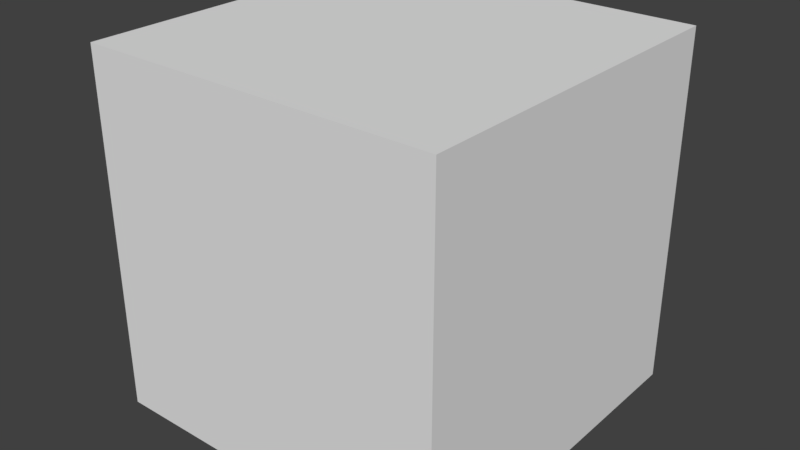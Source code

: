 # Source: many-object-tweening-1a.blend  (saved by Blender 2.79.0; exported with 4.5.12 LTS)
import bpy
from mathutils import Matrix  # noqa: F401  (used for matrix-valued properties, if any)

bpy.ops.wm.read_factory_settings(use_empty=True)
scene = bpy.context.scene
scene.name = 'Scene'

# ---- collections
col_collection_1 = bpy.data.collections.new('Collection 1'); scene.collection.children.link(col_collection_1)

# ---- world
world_world = bpy.data.worlds.new('World'); scene.world = world_world
world_world.color = (0.05088, 0.05088, 0.05088)
world_world.use_sun_shadow = False
world_world.sun_shadow_jitter_overblur = 0.0
world_world.cycles.sampling_method = 'MANUAL'

# ---- meshes
me_box_1_geo = bpy.data.meshes.new('box_1_geo')
me_box_1_geo.from_pydata([(-0.5, -0.5, -0.5), (-0.5, -0.5, 0.5), (-0.5, 0.5, -0.5), (-0.5, 0.5, 0.5), (0.5, -0.5, -0.5), (0.5, -0.5, 0.5), (0.5, 0.5, -0.5), (0.5, 0.5, 0.5), (-0.5, 0.0, -0.5), (-0.5, -0.5, 0.0), (-0.5, 0.0, 0.5), (-0.5, 0.5, 0.0), (0.0, 0.5, -0.5), (0.0, 0.5, 0.5), (0.5, 0.5, 0.0), (0.5, 0.0, -0.5), (0.5, 0.0, 0.5), (0.5, -0.5, 0.0), (0.0, -0.5, -0.5), (0.0, -0.5, 0.5), (0.0, 0.0, 0.5), (0.0, 0.0, -0.5), (0.0, -0.5, 0.0), (0.5, 0.0, 0.0), (0.0, 0.5, 0.0), (-0.5, 0.0, 0.0), (-0.5, -0.25, -0.5), (-0.5, -0.5, 0.25), (-0.5, 0.25, 0.5), (-0.5, 0.5, -0.25), (-0.25, 0.5, -0.5), (0.25, 0.5, 0.5), (0.5, 0.5, -0.25), (0.5, 0.25, -0.5), (0.5, -0.25, 0.5), (0.5, -0.5, -0.25), (0.25, -0.5, -0.5), (-0.25, -0.5, 0.5), (-0.5, 0.25, -0.5), (-0.5, -0.5, -0.25), (-0.5, -0.25, 0.5), (-0.5, 0.5, 0.25), (0.25, 0.5, -0.5), (-0.25, 0.5, 0.5), (0.5, 0.5, 0.25), (0.5, -0.25, -0.5), (0.5, 0.25, 0.5), (0.5, -0.5, 0.25), (-0.25, -0.5, -0.5), (0.25, -0.5, 0.5), (0.0, -0.25, 0.5), (0.0, 0.25, 0.5), (0.25, 0.0, 0.5), (-0.25, 0.0, 0.5), (0.0, -0.25, -0.5), (0.0, 0.25, -0.5), (-0.25, 0.0, -0.5), (0.25, 0.0, -0.5), (-0.25, -0.5, 0.0), (0.25, -0.5, 0.0), (0.0, -0.5, -0.25), (0.0, -0.5, 0.25), (0.5, -0.25, 0.0), (0.5, 0.25, 0.0), (0.5, 0.0, -0.25), (0.5, 0.0, 0.25), (0.25, 0.5, 0.0), (-0.25, 0.5, 0.0), (0.0, 0.5, -0.25), (0.0, 0.5, 0.25), (-0.5, 0.25, 0.0), (-0.5, -0.25, 0.0), (-0.5, 0.0, -0.25), (-0.5, 0.0, 0.25), (-0.5, -0.25, 0.25), (-0.5, -0.25, -0.25), (-0.5, 0.25, -0.25), (-0.25, 0.5, 0.25), (-0.25, 0.5, -0.25), (0.25, 0.5, -0.25), (0.5, 0.25, 0.25), (0.5, 0.25, -0.25), (0.5, -0.25, -0.25), (0.25, -0.5, 0.25), (0.25, -0.5, -0.25), (-0.25, -0.5, -0.25), (0.25, 0.25, -0.5), (-0.25, 0.25, -0.5), (-0.25, -0.25, -0.5), (-0.25, 0.25, 0.5), (0.25, 0.25, 0.5), (0.25, -0.25, 0.5), (-0.25, -0.25, 0.5), (0.25, -0.25, -0.5), (-0.25, -0.5, 0.25), (0.5, -0.25, 0.25), (0.25, 0.5, 0.25), (-0.5, 0.25, 0.25), (0.375, 0.5, 0.375), (0.375, 0.5, -0.125), (-0.125, 0.5, -0.125), (-0.125, 0.5, 0.375), (-0.125, 0.5, 0.125), (-0.375, 0.5, 0.125), (-0.375, 0.5, 0.375), (-0.125, 0.5, -0.375), (-0.375, 0.5, -0.375), (-0.375, 0.5, -0.125), (0.375, 0.5, -0.375), (0.125, 0.5, -0.375), (0.125, 0.5, -0.125), (0.375, 0.5, 0.125), (0.125, 0.5, 0.125), (0.125, 0.5, 0.375), (-0.125, -0.5, 0.125), (0.125, -0.5, -0.125), (-0.375, -0.5, 0.375), (0.375, -0.5, -0.375), (0.125, -0.5, -0.375), (-0.125, -0.5, -0.125), (-0.375, -0.5, 0.125), (-0.125, -0.5, -0.375), (-0.375, -0.5, -0.375), (-0.375, -0.5, -0.125), (0.375, -0.5, -0.125), (0.125, -0.5, 0.125), (-0.125, -0.5, 0.375), (0.375, -0.5, 0.125), (0.125, -0.5, 0.375), (0.375, -0.5, 0.375)], [], [(28, 41, 97), (69, 113, 96), (34, 47, 95), (45, 36, 93), (40, 37, 92), (50, 49, 91), (51, 52, 90), (28, 53, 89), (54, 48, 88), (55, 56, 87), (33, 57, 86), (58, 119, 22), (83, 128, 61), (62, 35, 82), (63, 64, 81), (46, 65, 80), (3, 43, 104), (70, 29, 76), (71, 72, 75), (40, 73, 74), (74, 25, 71), (27, 71, 9), (1, 74, 27), (75, 8, 26), (39, 26, 0), (9, 75, 39), (76, 2, 38), (72, 38, 8), (25, 76, 72), (68, 105, 78), (78, 106, 29), (79, 109, 68), (109, 42, 12), (80, 23, 63), (44, 63, 14), (7, 80, 44), (81, 15, 33), (32, 33, 6), (14, 81, 32), (82, 4, 45), (64, 45, 15), (23, 82, 64), (22, 59, 125), (127, 47, 83), (59, 124, 17), (18, 60, 121), (85, 48, 121), (9, 123, 58), (86, 21, 55), (42, 55, 12), (6, 86, 42), (87, 8, 38), (30, 38, 2), (12, 87, 30), (88, 0, 26), (56, 26, 8), (21, 88, 56), (89, 20, 51), (43, 51, 13), (3, 89, 43), (90, 16, 46), (31, 46, 7), (13, 90, 31), (91, 5, 34), (52, 34, 16), (20, 91, 52), (92, 19, 50), (53, 50, 20), (10, 92, 53), (93, 18, 54), (57, 54, 21), (15, 93, 57), (27, 120, 94), (37, 126, 19), (95, 17, 62), (65, 62, 23), (16, 95, 65), (113, 31, 96), (97, 11, 70), (73, 70, 25), (10, 97, 73), (28, 3, 41), (69, 13, 113), (34, 5, 47), (45, 4, 36), (40, 1, 37), (50, 19, 49), (51, 20, 52), (28, 10, 53), (54, 18, 48), (55, 21, 56), (33, 15, 57), (60, 119, 85), (49, 129, 5), (62, 17, 35), (63, 23, 64), (46, 16, 65), (104, 43, 77), (70, 11, 29), (71, 25, 72), (40, 10, 73), (74, 73, 25), (27, 74, 71), (1, 40, 74), (75, 72, 8), (39, 75, 26), (9, 71, 75), (76, 29, 2), (72, 76, 38), (25, 70, 76), (43, 101, 77), (105, 30, 78), (2, 29, 106), (12, 68, 109), (42, 109, 79), (80, 65, 23), (44, 80, 63), (7, 46, 80), (81, 64, 15), (32, 81, 33), (14, 63, 81), (82, 35, 4), (64, 82, 45), (23, 62, 82), (59, 17, 127), (61, 125, 83), (19, 128, 49), (84, 35, 124), (18, 121, 48), (85, 121, 60), (85, 123, 39), (86, 57, 21), (42, 86, 55), (6, 33, 86), (87, 56, 8), (30, 87, 38), (12, 55, 87), (88, 48, 0), (56, 88, 26), (21, 54, 88), (89, 53, 20), (43, 89, 51), (3, 28, 89), (90, 52, 16), (31, 90, 46), (13, 51, 90), (91, 49, 5), (52, 91, 34), (20, 50, 91), (92, 37, 19), (53, 92, 50), (10, 40, 92), (93, 36, 18), (57, 93, 54), (15, 45, 93), (58, 120, 9), (61, 126, 94), (95, 47, 17), (65, 95, 62), (16, 34, 95), (31, 113, 13), (97, 41, 11), (73, 97, 70), (10, 28, 97), (78, 2, 106), (111, 30, 68, 105, 110, 44, 66), (99, 12, 109, 79, 14), (42, 32, 108), (100, 7, 96, 98, 112, 24, 78), (113, 29, 67, 107, 102, 31, 69), (101, 11, 103, 77, 13), (30, 106, 78), (12, 105, 68), (30, 105, 12), (106, 30, 2), (42, 79, 108), (32, 108, 79), (108, 6, 42), (108, 32, 6), (11, 107, 29), (11, 67, 107), (78, 29, 107), (107, 67, 78), (78, 67, 100), (100, 68, 78), (68, 100, 24), (67, 24, 100), (24, 110, 68), (79, 68, 110), (24, 66, 110), (110, 66, 79), (66, 99, 79), (32, 79, 99), (32, 99, 14), (99, 66, 14), (11, 41, 103), (11, 103, 67), (67, 103, 77), (103, 41, 77), (102, 67, 77), (69, 102, 77), (24, 102, 69), (24, 69, 112), (24, 112, 66), (96, 112, 69), (112, 96, 66), (14, 66, 111), (111, 66, 96), (96, 44, 111), (14, 111, 44), (67, 102, 24), (77, 41, 104), (3, 104, 41), (69, 77, 101), (69, 101, 13), (101, 43, 13), (44, 96, 98), (31, 98, 96), (7, 98, 31), (44, 98, 7), (4, 117, 36), (84, 36, 117), (84, 117, 35), (4, 35, 117), (84, 115, 60), (84, 59, 115), (60, 115, 22), (22, 115, 59), (22, 61, 114), (58, 22, 114), (94, 58, 114), (94, 114, 61), (94, 116, 27), (94, 37, 116), (1, 27, 116), (1, 116, 37), (36, 118, 18), (60, 18, 118), (36, 84, 118), (60, 118, 84), (48, 122, 0), (48, 85, 122), (39, 122, 85), (39, 0, 122), (83, 47, 129), (59, 84, 124), (35, 17, 124), (47, 127, 17), (83, 59, 127), (83, 125, 59), (61, 22, 125), (60, 22, 119), (119, 58, 85), (85, 58, 123), (9, 39, 123), (27, 9, 120), (58, 94, 120), (94, 126, 37), (126, 61, 19), (61, 128, 19), (128, 83, 49), (83, 129, 49), (47, 5, 129)])
_uv = me_box_1_geo.uv_layers.new(name='UVMap')
_uv.uv.foreach_set('vector', [0.6005, 0.7, 0.7, 0.6005, 0.7, 0.7, 0.0, 0.0, 0.0, 0.0, 0.9, 0.3, 0.7, 0.3995, 0.6005, 0.3, 0.7, 0.3, 0.0004777, 0.7, 0.1, 0.6005, 0.1, 0.7, 0.4005, 0.3, 0.5, 0.2005, 0.5, 0.3, 0.2005, 0.1, 0.3, 0.0004777, 0.3, 0.1, 0.0004777, 0.1, 0.1, 0.0004777, 0.1, 0.1, 0.0004777, 0.5, 0.1, 0.4005, 0.1, 0.5, 0.2005, 0.5, 0.3, 0.4005, 0.3, 0.5, 0.3995, 0.3, 0.3, 0.3995, 0.3, 0.3, 0.5995, 0.1, 0.5, 0.1995, 0.5, 0.1, 0.3, 0.7995, 0.0, 0.0, 0.6005, 0.0004777, 0.7, 0.1, 0.0, 0.0, 0.6005, 0.1, 0.9, 0.5995, 0.8005, 0.5, 0.9, 0.5, 0.9, 0.7995, 0.8005, 0.7, 0.9, 0.7, 0.5, 0.9995, 0.4005, 0.9, 0.5, 0.9, 0.2005, 0.9995, 0.0, 0.0, 0.2502, 0.9498, 0.0004777, 0.9, 0.1, 0.8005, 0.1, 0.9, 0.8005, 0.1, 0.9, 0.0004777, 0.9, 0.1, 0.6005, 0.9, 0.7, 0.8005, 0.7, 0.9, 0.7, 0.9, 0.7995, 0.8005, 0.7995, 0.9, 0.7, 0.9995, 0.7995, 0.9, 0.7995, 0.9995, 0.6005, 0.9995, 0.7, 0.9, 0.7, 0.9995, 0.9, 0.1, 0.9995, 0.0004777, 0.9995, 0.1, 0.9, 0.1995, 0.9995, 0.1, 0.9995, 0.1995, 0.8005, 0.1995, 0.9, 0.1, 0.9, 0.1995, 0.1, 0.9, 0.1995, 0.8005, 0.1995, 0.9, 0.1, 0.9995, 0.1995, 0.9, 0.1995, 0.9995, 0.0004777, 0.9995, 0.1, 0.9, 0.1, 0.9995, 0.0, 0.0, 0.0, 0.0, 0.0, 0.0, 0.0, 0.0, 0.0, 0.0, 0.1, 0.8005, 0.0, 0.0, 0.0, 0.0, 0.0, 0.0, 0.0, 0.0, 0.0, 0.0, 0.0, 0.0, 0.5, 0.9, 0.4005, 0.8005, 0.5, 0.8005, 0.5995, 0.9, 0.5, 0.8005, 0.5995, 0.8005, 0.5995, 0.9995, 0.5, 0.9, 0.5995, 0.9, 0.9, 0.7, 0.8005, 0.6005, 0.9, 0.6005, 0.9995, 0.7, 0.9, 0.6005, 0.9995, 0.6005, 0.9995, 0.7995, 0.9, 0.7, 0.9995, 0.7, 0.9, 0.5, 0.8005, 0.4005, 0.9, 0.4005, 0.9995, 0.5, 0.9, 0.4005, 0.9995, 0.4005, 0.9995, 0.5995, 0.9, 0.5, 0.9995, 0.5, 0.3995, 0.7995, 0.5, 0.5995, 0.0, 0.0, 0.0, 0.0, 0.0, 0.0, 0.0, 0.0, 0.7, 0.0004777, 0.0, 0.0, 0.7995, 0.0004777, 0.2005, 0.4005, 0.3995, 0.7, 0.0, 0.0, 0.3, 0.7, 0.3, 0.4005, 0.0, 0.0, 0.0004777, 0.2005, 0.0, 0.0, 0.1, 0.2005, 0.5, 0.1, 0.4005, 0.1995, 0.4005, 0.1, 0.5, 0.0004778, 0.4005, 0.1, 0.4005, 0.0004778, 0.5995, 0.0004777, 0.5, 0.1, 0.5, 0.0004778, 0.3, 0.3, 0.2005, 0.3995, 0.2005, 0.3, 0.3, 0.2005, 0.2005, 0.3, 0.2005, 0.2005, 0.3995, 0.2005, 0.3, 0.3, 0.3, 0.2005, 0.3, 0.5, 0.3995, 0.4005, 0.3995, 0.5, 0.3, 0.5995, 0.3995, 0.5, 0.3995, 0.5995, 0.2005, 0.5995, 0.3, 0.5, 0.3, 0.5995, 0.1, 0.5, 0.1995, 0.4005, 0.1995, 0.5, 0.1, 0.5995, 0.1995, 0.5, 0.1995, 0.5995, 0.0004777, 0.5995, 0.1, 0.5, 0.1, 0.5995, 0.1, 0.1, 0.1995, 0.0004777, 0.1995, 0.1, 0.1, 0.1995, 0.1995, 0.1, 0.1995, 0.1995, 0.0004777, 0.1995, 0.1, 0.1, 0.1, 0.1995, 0.3, 0.1, 0.3995, 0.0004777, 0.3995, 0.1, 0.3, 0.1995, 0.3995, 0.1, 0.3995, 0.1995, 0.2005, 0.1995, 0.3, 0.1, 0.3, 0.1995, 0.5, 0.3, 0.5995, 0.2005, 0.5995, 0.3, 0.5, 0.3995, 0.5995, 0.3, 0.5995, 0.3995, 0.4005, 0.3995, 0.5, 0.3, 0.5, 0.3995, 0.1, 0.7, 0.1995, 0.6005, 0.1995, 0.7, 0.1, 0.7995, 0.1995, 0.7, 0.1995, 0.7995, 0.0004777, 0.7995, 0.1, 0.7, 0.1, 0.7995, 0.0004777, 0.3, 0.0, 0.0, 0.1, 0.3, 0.5, 0.2005, 0.0, 0.0, 0.5995, 0.2005, 0.7, 0.3, 0.6005, 0.2005, 0.7, 0.2005, 0.7995, 0.3, 0.7, 0.2005, 0.7995, 0.2005, 0.7995, 0.3995, 0.7, 0.3, 0.7995, 0.3, 0.0, 0.0, 0.1, 0.1995, 0.9, 0.3, 0.7, 0.7, 0.7995, 0.6005, 0.7995, 0.7, 0.7, 0.7995, 0.7995, 0.7, 0.7995, 0.7995, 0.6005, 0.7995, 0.7, 0.7, 0.7, 0.7995, 0.6005, 0.7, 0.6005, 0.6005, 0.7, 0.6005, 0.0, 0.0, 0.0, 0.0, 0.0, 0.0, 0.7, 0.3995, 0.6005, 0.3995, 0.6005, 0.3, 0.0004777, 0.7, 0.0004777, 0.6005, 0.1, 0.6005, 0.4005, 0.3, 0.4005, 0.2005, 0.5, 0.2005, 0.2005, 0.1, 0.2005, 0.0004777, 0.3, 0.0004777, 0.0004777, 0.1, 0.0004777, 0.0004777, 0.1, 0.0004777, 0.0004777, 0.5, 0.0004777, 0.4005, 0.1, 0.4005, 0.2005, 0.5, 0.2005, 0.4005, 0.3, 0.4005, 0.3995, 0.3, 0.3995, 0.3995, 0.3, 0.3995, 0.5995, 0.1, 0.5995, 0.1995, 0.5, 0.1995, 0.3995, 0.7, 0.0, 0.0, 0.3, 0.7, 0.3, 0.0004777, 0.0, 0.0, 0.3995, 0.0004777, 0.9, 0.5995, 0.8005, 0.5995, 0.8005, 0.5, 0.9, 0.7995, 0.8005, 0.7995, 0.8005, 0.7, 0.5, 0.9995, 0.4005, 0.9995, 0.4005, 0.9, 0.2502, 0.9498, 0.0, 0.0, 0.3, 0.9, 0.0004777, 0.9, 0.0004777, 0.8005, 0.1, 0.8005, 0.8005, 0.1, 0.8005, 0.0004777, 0.9, 0.0004777, 0.6005, 0.9, 0.6005, 0.8005, 0.7, 0.8005, 0.7, 0.9, 0.7, 0.8005, 0.7995, 0.8005, 0.7, 0.9995, 0.7, 0.9, 0.7995, 0.9, 0.6005, 0.9995, 0.6005, 0.9, 0.7, 0.9, 0.9, 0.1, 0.9, 0.0004777, 0.9995, 0.0004777, 0.9, 0.1995, 0.9, 0.1, 0.9995, 0.1, 0.8005, 0.1995, 0.8005, 0.1, 0.9, 0.1, 0.1, 0.9, 0.1, 0.8005, 0.1995, 0.8005, 0.1, 0.9995, 0.1, 0.9, 0.1995, 0.9, 0.0004777, 0.9995, 0.0004777, 0.9, 0.1, 0.9, 0.0, 0.0, 0.0, 0.0, 0.3, 0.9, 0.0, 0.0, 0.5995, 0.7, 0.0, 0.0, 0.0, 0.0, 0.1, 0.8005, 0.0, 0.0, 0.0, 0.0, 0.0, 0.0, 0.0, 0.0, 0.0, 0.0, 0.0, 0.0, 0.0, 0.0, 0.5, 0.9, 0.4005, 0.9, 0.4005, 0.8005, 0.5995, 0.9, 0.5, 0.9, 0.5, 0.8005, 0.5995, 0.9995, 0.5, 0.9995, 0.5, 0.9, 0.9, 0.7, 0.8005, 0.7, 0.8005, 0.6005, 0.9995, 0.7, 0.9, 0.7, 0.9, 0.6005, 0.9995, 0.7995, 0.9, 0.7995, 0.9, 0.7, 0.9, 0.5, 0.8005, 0.5, 0.8005, 0.4005, 0.9995, 0.5, 0.9, 0.5, 0.9, 0.4005, 0.9995, 0.5995, 0.9, 0.5995, 0.9, 0.5, 0.7, 0.0004777, 0.7995, 0.0004777, 0.0, 0.0, 0.6005, 0.1, 0.0, 0.0, 0.7, 0.1, 0.2005, 0.0004777, 0.0, 0.0, 0.3, 0.0004777, 0.5, 0.5, 0.5995, 0.5, 0.0, 0.0, 0.2005, 0.4005, 0.0, 0.0, 0.3, 0.4005, 0.3, 0.7, 0.0, 0.0, 0.3995, 0.7, 0.3, 0.7, 0.0, 0.0, 0.2005, 0.7, 0.5, 0.1, 0.5, 0.1995, 0.4005, 0.1995, 0.5, 0.0004778, 0.5, 0.1, 0.4005, 0.1, 0.5995, 0.0004777, 0.5995, 0.1, 0.5, 0.1, 0.3, 0.3, 0.3, 0.3995, 0.2005, 0.3995, 0.3, 0.2005, 0.3, 0.3, 0.2005, 0.3, 0.3995, 0.2005, 0.3995, 0.3, 0.3, 0.3, 0.3, 0.5, 0.3, 0.4005, 0.3995, 0.4005, 0.3, 0.5995, 0.3, 0.5, 0.3995, 0.5, 0.2005, 0.5995, 0.2005, 0.5, 0.3, 0.5, 0.1, 0.5, 0.1, 0.4005, 0.1995, 0.4005, 0.1, 0.5995, 0.1, 0.5, 0.1995, 0.5, 0.0004777, 0.5995, 0.0004777, 0.5, 0.1, 0.5, 0.1, 0.1, 0.1, 0.0004777, 0.1995, 0.0004777, 0.1, 0.1995, 0.1, 0.1, 0.1995, 0.1, 0.0004777, 0.1995, 0.0004777, 0.1, 0.1, 0.1, 0.3, 0.1, 0.3, 0.0004777, 0.3995, 0.0004777, 0.3, 0.1995, 0.3, 0.1, 0.3995, 0.1, 0.2005, 0.1995, 0.2005, 0.1, 0.3, 0.1, 0.5, 0.3, 0.5, 0.2005, 0.5995, 0.2005, 0.5, 0.3995, 0.5, 0.3, 0.5995, 0.3, 0.4005, 0.3995, 0.4005, 0.3, 0.5, 0.3, 0.1, 0.7, 0.1, 0.6005, 0.1995, 0.6005, 0.1, 0.7995, 0.1, 0.7, 0.1995, 0.7, 0.0004777, 0.7995, 0.0004777, 0.7, 0.1, 0.7, 0.1, 0.2005, 0.0, 0.0, 0.0004777, 0.2005, 0.6005, 0.1, 0.0, 0.0, 0.1, 0.3, 0.7, 0.3, 0.6005, 0.3, 0.6005, 0.2005, 0.7995, 0.3, 0.7, 0.3, 0.7, 0.2005, 0.7995, 0.3995, 0.7, 0.3995, 0.7, 0.3, 0.1, 0.1995, 0.0, 0.0, 0.0, 0.0, 0.7, 0.7, 0.7, 0.6005, 0.7995, 0.6005, 0.7, 0.7995, 0.7, 0.7, 0.7995, 0.7, 0.6005, 0.7995, 0.6005, 0.7, 0.7, 0.7, 0.0, 0.0, 0.0, 0.0, 0.0, 0.0, 0.0, 0.0, 0.0, 0.0, 0.0, 0.0, 0.0, 0.0, 0.0, 0.0, 0.0, 0.0, 0.0, 0.0, 0.0, 0.0, 0.0, 0.0, 0.0, 0.0, 0.0, 0.0, 0.0, 0.0, 0.0, 0.0, 0.0, 0.0, 0.0, 0.0, 0.0, 0.0, 0.0, 0.0, 0.0, 0.0, 0.0, 0.0, 0.0, 0.0, 0.0, 0.0, 0.0, 0.0, 0.0, 0.0, 0.0, 0.0, 0.0, 0.0, 0.0, 0.0, 0.0, 0.0, 0.0, 0.0, 0.0, 0.0, 0.0, 0.0, 0.0, 0.0, 0.0, 0.0, 0.0, 0.0, 0.0, 0.0, 0.5995, 0.7, 0.0, 0.0, 0.0, 0.0, 0.7995, 0.5995, 0.0, 0.0, 0.0, 0.0, 0.5995, 0.7, 0.0, 0.0, 0.7995, 0.5995, 0.0, 0.0, 0.0, 0.0, 0.0, 0.0, 0.0, 0.0, 0.0, 0.0, 0.0, 0.0, 0.0, 0.0, 0.0, 0.0, 0.0, 0.0, 0.0, 0.0, 0.5995, 0.0004777, 0.5, 0.0004778, 0.0, 0.0, 0.0, 0.0, 0.0, 0.0, 0.0004777, 0.8005, 0.0, 0.0, 0.1, 0.8005, 0.0004777, 0.8005, 0.0, 0.0, 0.0, 0.0, 0.0, 0.0, 0.1, 0.8005, 0.0, 0.0, 0.0, 0.0, 0.0, 0.0, 0.0, 0.0, 0.0, 0.0, 0.0, 0.0, 0.0, 0.0, 0.0, 0.0, 0.0, 0.0, 0.0, 0.0, 0.0, 0.0, 0.0, 0.0, 0.6005, 0.5995, 0.0, 0.0, 0.6005, 0.5995, 0.0, 0.0, 0.6005, 0.5995, 0.0, 0.0, 0.0, 0.0, 0.0, 0.0, 0.0, 0.0, 0.0, 0.0, 0.6005, 0.5995, 0.9995, 0.3, 0.0, 0.0, 0.0, 0.0, 0.9995, 0.3, 0.0, 0.0, 0.9995, 0.3, 0.0, 0.0, 0.0, 0.0, 0.0, 0.0, 0.0, 0.0, 0.0, 0.0, 0.0, 0.0, 0.0, 0.0, 0.0, 0.0, 0.0, 0.0, 0.0, 0.0, 0.0, 0.0, 0.0, 0.0, 0.7, 0.6005, 0.0, 0.0, 0.0, 0.0, 0.0, 0.0, 0.0, 0.0, 0.0, 0.0, 0.0, 0.0, 0.0, 0.0, 0.0, 0.0, 0.0, 0.0, 0.0, 0.0, 0.0, 0.0, 0.0, 0.0, 0.0, 0.0, 0.3, 0.8005, 0.0, 0.0, 0.0, 0.0, 0.9995, 0.3995, 0.0, 0.0, 0.3, 0.8005, 0.0, 0.0, 0.3, 0.8005, 0.0, 0.0, 0.0, 0.0, 0.0, 0.0, 0.9995, 0.3, 0.9, 0.3, 0.0, 0.0, 0.3, 0.8005, 0.0, 0.0, 0.9, 0.3, 0.9995, 0.3, 0.0, 0.0, 0.0, 0.0, 0.0, 0.0, 0.0, 0.0, 0.0, 0.0, 0.9, 0.3, 0.9, 0.3, 0.9, 0.2005, 0.0, 0.0, 0.0, 0.0, 0.0, 0.0, 0.9, 0.2005, 0.0, 0.0, 0.0, 0.0, 0.9995, 0.3995, 0.3, 0.9, 0.0, 0.0, 0.2502, 0.9498, 0.2005, 0.9995, 0.2502, 0.9498, 0.0, 0.0, 0.3, 0.8005, 0.3, 0.9, 0.0, 0.0, 0.3, 0.8005, 0.0, 0.0, 0.0, 0.0, 0.0, 0.0, 0.0, 0.0, 0.0, 0.0, 0.9, 0.2005, 0.0, 0.0, 0.0, 0.0, 0.1, 0.1995, 0.0, 0.0, 0.0, 0.0, 0.1995, 0.1995, 0.0, 0.0, 0.1, 0.1995, 0.9, 0.2005, 0.0, 0.0, 0.1995, 0.1995, 0.0004777, 0.6005, 0.0, 0.0, 0.1, 0.6005, 0.5, 0.5, 0.1, 0.6005, 0.0, 0.0, 0.5, 0.5, 0.0, 0.0, 0.5995, 0.5, 0.0004777, 0.6005, 0.5995, 0.5, 0.0, 0.0, 0.5, 0.5, 0.0, 0.0, 0.4005, 0.5, 0.5, 0.5, 0.5, 0.5995, 0.0, 0.0, 0.4005, 0.5, 0.0, 0.0, 0.3995, 0.7995, 0.3995, 0.7995, 0.0, 0.0, 0.5, 0.5995, 0.6005, 0.0004777, 0.6005, 0.1, 0.0, 0.0, 0.3, 0.7995, 0.6005, 0.0004777, 0.0, 0.0, 0.1, 0.3, 0.3, 0.7995, 0.0, 0.0, 0.1, 0.3, 0.0, 0.0, 0.6005, 0.1, 0.1, 0.3, 0.0, 0.0, 0.0004777, 0.3, 0.1, 0.3, 0.1, 0.3995, 0.0, 0.0, 0.6005, 0.9995, 0.0004777, 0.3, 0.0, 0.0, 0.6005, 0.9995, 0.0, 0.0, 0.1, 0.3995, 0.1, 0.6005, 0.0, 0.0, 0.1995, 0.6005, 0.3995, 0.7, 0.1995, 0.6005, 0.0, 0.0, 0.1, 0.6005, 0.5, 0.5, 0.0, 0.0, 0.3995, 0.7, 0.0, 0.0, 0.5, 0.5, 0.3, 0.4005, 0.0, 0.0, 0.3995, 0.4005, 0.3, 0.4005, 0.3, 0.7, 0.0, 0.0, 0.2005, 0.7, 0.0, 0.0, 0.3, 0.7, 0.2005, 0.7, 0.3995, 0.4005, 0.0, 0.0, 0.0, 0.0, 0.0, 0.0, 0.0, 0.0, 0.7, 0.0004777, 0.5, 0.5, 0.0, 0.0, 0.5995, 0.5, 0.7995, 0.0004777, 0.0, 0.0, 0.0, 0.0, 0.0, 0.0, 0.7995, 0.0004777, 0.0, 0.0, 0.7, 0.0004777, 0.0, 0.0, 0.7, 0.1, 0.0, 0.0, 0.5, 0.5995, 0.6005, 0.1, 0.3995, 0.7995, 0.0, 0.0, 0.3995, 0.7, 0.6005, 0.0004777, 0.0, 0.0, 0.0, 0.0, 0.3, 0.7995, 0.3, 0.7, 0.3, 0.7, 0.1, 0.2005, 0.0, 0.0, 0.0004777, 0.2005, 0.2005, 0.7, 0.0, 0.0, 0.0004777, 0.3, 0.0004777, 0.2005, 0.0, 0.0, 0.1, 0.2005, 0.1, 0.3, 0.0, 0.0, 0.1, 0.3, 0.0, 0.0, 0.5, 0.2005, 0.0, 0.0, 0.6005, 0.1, 0.5995, 0.2005, 0.6005, 0.1, 0.0, 0.0, 0.5995, 0.2005, 0.0, 0.0, 0.7, 0.1, 0.3, 0.0004777, 0.7, 0.1, 0.0, 0.0, 0.3, 0.0004777, 0.0, 0.0, 0.3995, 0.0004777, 0.0, 0.0])
me_box_1_geo.use_remesh_preserve_volume = False
me_box_1_geo.use_remesh_preserve_attributes = False
me_box_1_geo.use_mirror_vertex_groups = False
me_box_1_geo.update()

# ---- objects
ob_box_1 = bpy.data.objects.new('box_1', me_box_1_geo)

# ---- transforms, parenting, visibility, modifiers, constraints
ob_box_1.location = (0.5, 0.5, 0.0)
ob_box_1.lineart.crease_threshold = 0.0

# ---- collection membership
col_collection_1.objects.link(ob_box_1)

# ---- scene / render settings (as saved in the file)
scene.frame_start = 1; scene.frame_end = 250; scene.frame_set(1)
scene.render.engine = 'BLENDER_EEVEE_NEXT'
scene.render.resolution_percentage = 50
scene.render.dither_intensity = 0.0
scene.cycles.use_denoising = False
scene.cycles.samples = 128
scene.cycles.sampling_pattern = 'TABULATED_SOBOL'
scene.cycles.use_adaptive_sampling = False
scene.cycles.use_light_tree = False
scene.cycles.blur_glossy = 0.0
scene.cycles.sample_clamp_indirect = 0.0
scene.view_settings.view_transform = 'Standard'
bpy.context.view_layer.update()

# ---- added for rendering (the .blend has no active camera and no usable light): camera, sun
cam_auto = bpy.data.cameras.new('AutoCamera')
cam_auto.lens = 50.0
cam_auto.sensor_width = 36.0
cam_auto.clip_end = 1000.0
ob_auto_camera = bpy.data.objects.new('AutoCamera', cam_auto)
scene.collection.objects.link(ob_auto_camera)
ob_auto_camera.location = (2.10254, -1.42304, 1.28203)
ob_auto_camera.rotation_euler = (1.09748, -7.21219e-08, 0.694738)
scene.camera = ob_auto_camera
light_auto_sun = bpy.data.lights.new('AutoSun', 'SUN')
light_auto_sun.energy = 3.0
light_auto_sun.angle = 0.0523599
ob_auto_sun = bpy.data.objects.new('AutoSun', light_auto_sun)
scene.collection.objects.link(ob_auto_sun)
ob_auto_sun.rotation_euler = (0.872665, 0.174533, 0.523599)
bpy.context.view_layer.update()
